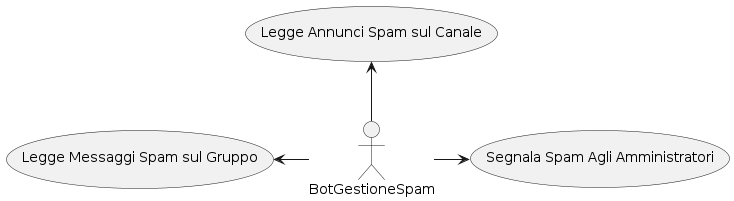

The diagram above was rendered by PlantUML. Its source (embedded in the PNG):
@startuml

/' Attori '/
:BotGestioneSpam: as BotGestioneSpam

/' Casi d'Uso '/
(Legge Messaggi Spam sul Gruppo) as leggeMessaggiSulGruppo
(Legge Annunci Spam sul Canale) as leggeAnnunciSulCanale
(Segnala Spam Agli Amministratori) as segnalaSpamAgliAmministratori

/' Relazioni '/
BotGestioneSpam -left-> leggeMessaggiSulGruppo
BotGestioneSpam -up-> leggeAnnunciSulCanale
BotGestioneSpam -right-> segnalaSpamAgliAmministratori

@enduml